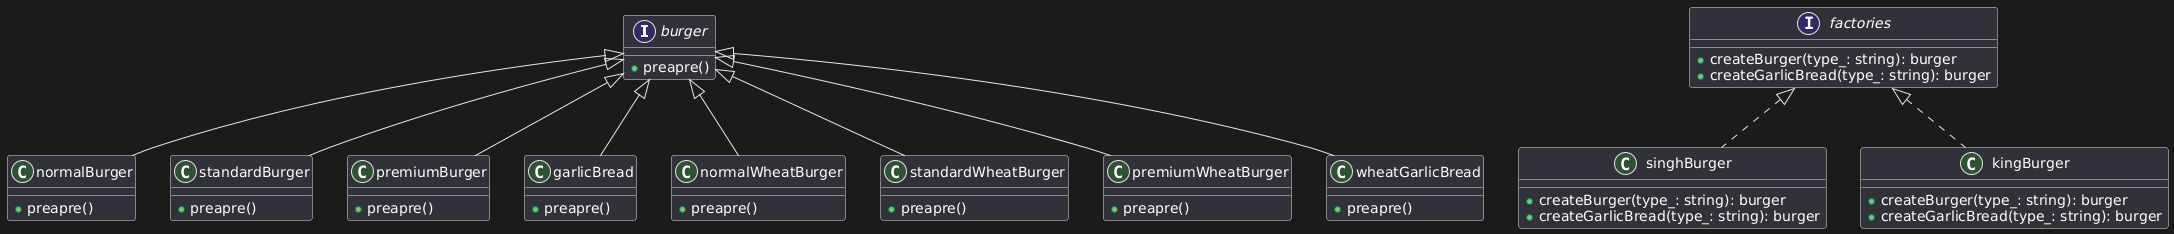

The diagram above was rendered by PlantUML. Its source (embedded in the PNG):
@startuml
interface burger {
    +preapre()
}

class normalBurger {
    +preapre()
}
class standardBurger {
    +preapre()
}
class premiumBurger {
    +preapre()
}
class garlicBread {
    +preapre()
}

class normalWheatBurger {
    +preapre()
}
class standardWheatBurger {
    +preapre()
}
class premiumWheatBurger {
    +preapre()
}
class wheatGarlicBread {
    +preapre()
}

interface factories {
    +createBurger(type_: string): burger
    +createGarlicBread(type_: string): burger
}

class singhBurger {
    +createBurger(type_: string): burger
    +createGarlicBread(type_: string): burger
}

class kingBurger {
    +createBurger(type_: string): burger
    +createGarlicBread(type_: string): burger
}

burger <|-- normalBurger
burger <|-- standardBurger
burger <|-- premiumBurger
burger <|-- garlicBread

burger <|-- normalWheatBurger
burger <|-- standardWheatBurger
burger <|-- premiumWheatBurger
burger <|-- wheatGarlicBread

factories <|.. singhBurger
factories <|.. kingBurger
@enduml